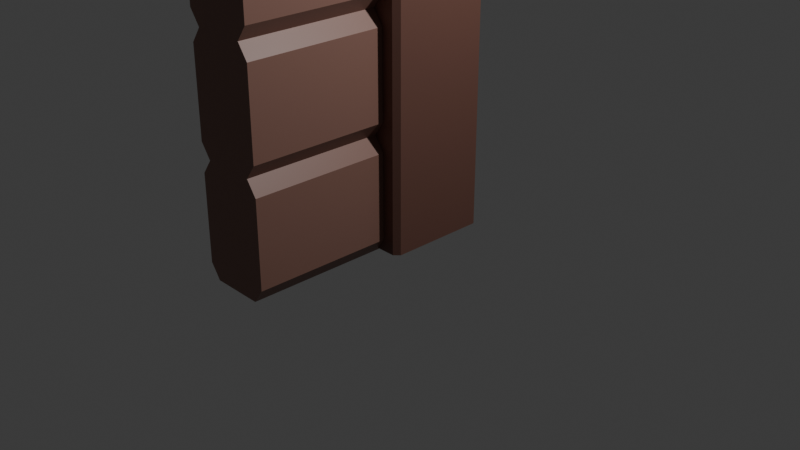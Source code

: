 # Source: wall2waycorner.blend  (saved by Blender 5.1.30; exported with 4.5.12 LTS)
import bpy
from mathutils import Matrix  # noqa: F401  (used for matrix-valued properties, if any)

bpy.ops.wm.read_factory_settings(use_empty=True)
scene = bpy.context.scene
scene.name = 'Scene'

# ---- collections
col_collection = bpy.data.collections.new('Collection'); scene.collection.children.link(col_collection)

# ---- materials (node trees are filled in below, after node groups)
mat_wood = bpy.data.materials.new('wood')
mat_wood.alpha_threshold = 0.0
mat_wood.use_backface_culling_lightprobe_volume = False
mat_wood.roughness = 0.5
mat_wood.line_color = (0.0, 0.0, 0.0, 1.0)
mat_material = bpy.data.materials.new('Material')
mat_woodwall = bpy.data.materials.new('woodwall')

# ---- material node trees
mat_wood.use_nodes = True; mat_wood.node_tree.nodes.clear()
_N = mat_wood.node_tree.nodes; _L = mat_wood.node_tree.links
n0 = _N.new('ShaderNodeOutputMaterial'); n0.name = 'Material Output'; n0.location = (200, 100)
n1 = _N.new('ShaderNodeBsdfPrincipled'); n1.name = 'Principled BSDF'; n1.location = (-200, 100)
n1.inputs[0].default_value = (0.1489, 0.06772, 0.05078, 1.0)
_L.new(n1.outputs[0], n0.inputs[0])
n0.is_active_output = True
mat_material.use_nodes = True; mat_material.node_tree.nodes.clear()
_N = mat_material.node_tree.nodes; _L = mat_material.node_tree.links
n0 = _N.new('ShaderNodeBsdfPrincipled'); n0.name = 'Principled BSDF'; n0.location = (-200, 100)
n0.inputs[0].default_value = (0.2164, 0.1531, 0.1231, 1.0)
n1 = _N.new('ShaderNodeOutputMaterial'); n1.name = 'Material Output'; n1.location = (200, 100)
_L.new(n0.outputs[0], n1.inputs[0])
n1.is_active_output = True
mat_woodwall.use_nodes = True; mat_woodwall.node_tree.nodes.clear()
_N = mat_woodwall.node_tree.nodes; _L = mat_woodwall.node_tree.links
n0 = _N.new('ShaderNodeBsdfPrincipled'); n0.name = 'Principled BSDF'; n0.location = (-200, 100)
n0.inputs[0].default_value = (0.2506, 0.1296, 0.101, 1.0)
n1 = _N.new('ShaderNodeOutputMaterial'); n1.name = 'Material Output'; n1.location = (200, 100)
_L.new(n0.outputs[0], n1.inputs[0])
n1.is_active_output = True

# ---- world
world_world = bpy.data.worlds.new('World'); scene.world = world_world
world_world.use_nodes = True; world_world.node_tree.nodes.clear()
_N = world_world.node_tree.nodes; _L = world_world.node_tree.links
n0 = _N.new('ShaderNodeOutputWorld'); n0.name = 'World Output'; n0.location = (200, 100)
n1 = _N.new('ShaderNodeBackground'); n1.name = 'Background'; n1.location = (-200, 100)
n1.inputs[0].default_value = (0.05088, 0.05088, 0.05088, 1.0)
_L.new(n1.outputs[0], n0.inputs[0])
n0.is_active_output = True
world_world.color = (0.05088, 0.05088, 0.05088)
world_world.sun_shadow_jitter_overblur = 0.0

# ---- cameras
cam_camera = bpy.data.cameras.new('Camera')
cam_camera.clip_end = 100.0
cam_camera.ortho_scale = 7.314

# ---- lights
light_light = bpy.data.lights.new('Light', 'POINT')
light_light.energy = 1000.0
light_light.shadow_soft_size = 0.1

# ---- meshes
me_cube = bpy.data.meshes.new('Cube')
me_cube.from_pydata([(0.9036, 1.0, 7.505), (0.9036, 0.9036, 7.602), (1.0, 0.9036, 7.505), (0.9036, 1.0, -0.03728), (1.0, 0.9036, -0.03728), (1.0, -0.9036, 7.505), (0.9036, -0.9036, 7.602), (0.9036, -1.0, 7.505), (1.0, -0.9036, -0.03728), (0.9036, -1.0, -0.03728), (-0.9036, 1.0, 7.505), (-1.0, 0.9036, 7.505), (-0.9036, 0.9036, 7.602), (-1.0, 0.9036, -0.03728), (-0.9036, 1.0, -0.03728), (-1.0, -0.9036, 7.505), (-0.9036, -1.0, 7.505), (-0.9036, -0.9036, 7.602), (-0.9036, -1.0, -0.03728), (-1.0, -0.9036, -0.03728), (0.6952, 0.6952, 7.602), (-0.6952, 0.6952, 7.602), (-0.6952, -0.6952, 7.602), (0.6952, -0.6952, 7.602), (-0.6952, 0.6952, 7.516), (0.6952, 0.6952, 7.516), (0.6952, -0.6952, 7.516), (-0.6952, -0.6952, 7.516)], [], [(0, 1, 2), (5, 6, 7), (10, 11, 12), (15, 16, 17), (2, 4, 3, 0), (18, 16, 15, 19), (7, 9, 8, 5), (10, 14, 13, 11), (6, 17, 16, 7), (1, 6, 5, 2), (17, 12, 11, 15), (12, 1, 0, 10), (14, 10, 0, 3), (4, 2, 5, 8), (21, 22, 27, 24), (13, 14, 3, 4, 8, 9, 18, 19), (9, 7, 16, 18), (19, 15, 11, 13), (1, 12, 21, 20), (12, 17, 22, 21), (17, 6, 23, 22), (6, 1, 20, 23), (25, 24, 27, 26), (20, 21, 24, 25), (22, 23, 26, 27), (23, 20, 25, 26)])
me_cube.polygons.foreach_set('material_index', [0, 0, 0, 0, 0, 0, 0, 0, 0, 0, 0, 0, 0, 0, 1, 0, 0, 0, 0, 0, 0, 0, 1, 1, 1, 1])
_uv = me_cube.uv_layers.new(name='UVMap')
_uv.uv.foreach_set('vector', [0.6294, 0.494, 0.637, 0.512, 0.6226, 0.512, 0.6226, 0.738, 0.637, 0.738, 0.6294, 0.756, 0.863, 0.5, 0.875, 0.512, 0.863, 0.512, 0.875, 0.738, 0.863, 0.75, 0.863, 0.738, 0.6226, 0.512, 0.375, 0.512, 0.371, 0.492, 0.6294, 0.494, 0.375, 0.0, 0.6218, 0.0, 0.6218, 0.01204, 0.375, 0.01204, 0.6294, 0.756, 0.371, 0.758, 0.375, 0.738, 0.6226, 0.738, 0.6218, 0.262, 0.375, 0.262, 0.375, 0.238, 0.6218, 0.238, 0.637, 0.738, 0.863, 0.738, 0.863, 0.75, 0.6294, 0.756, 0.637, 0.512, 0.637, 0.738, 0.6226, 0.738, 0.6226, 0.512, 0.863, 0.738, 0.863, 0.512, 0.875, 0.512, 0.875, 0.738, 0.863, 0.512, 0.637, 0.512, 0.6294, 0.494, 0.863, 0.5, 0.375, 0.262, 0.6218, 0.262, 0.6294, 0.494, 0.371, 0.492, 0.375, 0.512, 0.6226, 0.512, 0.6226, 0.738, 0.375, 0.738, 0.8369, 0.5381, 0.8369, 0.7119, 0.8369, 0.7119, 0.8369, 0.5381, 0.125, 0.512, 0.137, 0.5, 0.371, 0.492, 0.375, 0.512, 0.375, 0.738, 0.371, 0.758, 0.137, 0.75, 0.125, 0.738, 0.371, 0.758, 0.6294, 0.756, 0.6218, 0.988, 0.375, 0.988, 0.375, 0.01204, 0.6218, 0.01204, 0.6218, 0.238, 0.375, 0.238, 0.637, 0.512, 0.863, 0.512, 0.8369, 0.5381, 0.6631, 0.5381, 0.863, 0.512, 0.863, 0.738, 0.8369, 0.7119, 0.8369, 0.5381, 0.863, 0.738, 0.637, 0.738, 0.6631, 0.7119, 0.8369, 0.7119, 0.637, 0.738, 0.637, 0.512, 0.6631, 0.5381, 0.6631, 0.7119, 0.6631, 0.5381, 0.8369, 0.5381, 0.8369, 0.7119, 0.6631, 0.7119, 0.6631, 0.5381, 0.8369, 0.5381, 0.8369, 0.5381, 0.6631, 0.5381, 0.8369, 0.7119, 0.6631, 0.7119, 0.6631, 0.7119, 0.8369, 0.7119, 0.6631, 0.7119, 0.6631, 0.5381, 0.6631, 0.5381, 0.6631, 0.7119])
me_cube.materials.append(mat_wood)
me_cube.materials.append(mat_material)
me_cube.use_mirror_vertex_groups = False
me_cube.update()
me_cube_001 = bpy.data.meshes.new('Cube.001')
me_cube_001.from_pydata([(-0.3333, -2.479, -1.0), (0.3333, -2.479, -1.0), (0.3333, -2.479, 3.418), (-0.3333, -2.479, 3.418), (-2.462, 0.3333, -1.0), (-2.462, -0.3333, -1.0), (-2.462, -0.3333, 3.418), (-2.462, 0.3333, 3.418), (0.3333, 0.3333, 3.418), (0.3333, -0.3333, 3.418), (-0.3333, 0.3333, 3.418), (-0.3333, -0.3333, 3.418), (-0.3333, 0.3333, -1.0), (-0.3333, -0.3333, -1.0), (0.3333, 0.3333, -1.0), (0.3333, -0.3333, -1.0), (0.3333, -2.479, 1.946), (0.3333, -2.479, 0.4728), (-0.3333, -2.479, 1.946), (-0.3333, -2.479, 0.4728), (0.3333, -0.3333, 1.946), (0.3333, -0.3333, 0.4728), (-2.462, -0.3333, 1.946), (-2.462, -0.3333, 0.4728), (-2.462, 0.3333, 1.946), (-2.462, 0.3333, 0.4728), (0.3333, 0.3333, 1.946), (0.3333, 0.3333, 0.4728), (-0.3333, 0.3333, 1.946), (-0.3333, 0.3333, 0.4728), (-0.3333, -0.3333, 0.4728), (-0.3333, -0.3333, 1.946), (0.5175, -0.4649, 2.13), (0.5175, -0.4649, 3.234), (0.4649, -2.479, 0.2887), (0.4649, -2.479, -0.8159), (0.4649, -0.5175, -0.8159), (0.4649, -0.5175, 0.2887), (0.5175, 0.4649, 0.2887), (0.5175, 0.4649, -0.8159), (0.4649, 0.5175, 3.234), (0.4649, 0.5175, 2.13), (-0.4649, 0.5175, 2.13), (-0.4649, 0.5175, 3.234), (-0.5175, 0.4649, 2.13), (-2.462, 0.4649, 2.13), (-2.462, 0.4649, 3.234), (-0.5175, 0.4649, 3.234), (-0.5175, -0.4649, 2.13), (-0.5175, -0.4649, 3.234), (-2.462, -0.4649, 3.234), (-2.462, -0.4649, 2.13), (-0.4649, -2.479, 0.2887), (-0.4649, -0.5175, 0.2887), (-0.4649, -0.5175, -0.8159), (-0.4649, -2.479, -0.8159), (-0.4649, -2.479, 3.234), (-0.4649, -0.5175, 3.234), (-0.4649, -0.5175, 2.13), (-0.4649, -2.479, 2.13), (-0.4649, -2.479, 1.761), (-0.4649, -0.5175, 1.761), (-0.4649, -0.5175, 0.657), (-0.4649, -2.479, 0.657), (-0.5175, -0.4649, -0.8159), (-0.5175, -0.4649, 0.2887), (-2.462, -0.4649, 0.2887), (-2.462, -0.4649, -0.8159), (-0.5175, -0.4649, 0.657), (-0.5175, -0.4649, 1.761), (-2.462, -0.4649, 1.761), (-2.462, -0.4649, 0.657), (-0.5175, 0.4649, -0.8159), (-2.462, 0.4649, -0.8159), (-2.462, 0.4649, 0.2887), (-0.5175, 0.4649, 0.2887), (-0.5175, 0.4649, 0.657), (-2.462, 0.4649, 0.657), (-2.462, 0.4649, 1.761), (-0.5175, 0.4649, 1.761), (-0.4649, 0.5175, -0.8159), (-0.4649, 0.5175, 0.2887), (-0.4649, 0.5175, 0.657), (-0.4649, 0.5175, 1.761), (0.4649, 0.5175, 0.2887), (0.4649, 0.5175, -0.8159), (0.4649, 0.5175, 1.761), (0.4649, 0.5175, 0.657), (0.5175, 0.4649, 3.234), (0.5175, 0.4649, 2.13), (0.5175, 0.4649, 1.761), (0.5175, 0.4649, 0.657), (0.4649, -2.479, 3.234), (0.4649, -2.479, 2.13), (0.4649, -0.5175, 2.13), (0.4649, -0.5175, 3.234), (0.4649, -2.479, 1.761), (0.4649, -2.479, 0.657), (0.4649, -0.5175, 0.657), (0.4649, -0.5175, 1.761), (0.5175, -0.4649, -0.8159), (0.5175, -0.4649, 0.2887), (0.5175, -0.4649, 0.657), (0.5175, -0.4649, 1.761)], [], [(9, 11, 3, 2), (13, 15, 1, 0), (34, 35, 36, 37), (16, 2, 3, 18), (12, 14, 15, 13), (4, 12, 13, 5), (8, 10, 11, 9), (10, 7, 6, 11), (22, 6, 7, 24), (44, 45, 46, 47), (48, 49, 50, 51), (52, 53, 54, 55), (56, 57, 58, 59), (60, 61, 62, 63), (64, 65, 66, 67), (68, 69, 70, 71), (72, 73, 74, 75), (76, 77, 78, 79), (5, 23, 25, 4), (23, 22, 24, 25), (1, 17, 19, 0), (17, 16, 18, 19), (92, 93, 94, 95), (96, 97, 98, 99), (9, 20, 32, 33), (17, 1, 35, 34), (1, 15, 36, 35), (15, 21, 37, 36), (21, 17, 34, 37), (14, 27, 38, 39), (8, 26, 41, 40), (28, 10, 43, 42), (28, 24, 45, 44), (24, 7, 46, 45), (7, 10, 47, 46), (10, 28, 44, 47), (31, 11, 49, 48), (11, 6, 50, 49), (6, 22, 51, 50), (22, 31, 48, 51), (19, 30, 53, 52), (30, 13, 54, 53), (13, 0, 55, 54), (0, 19, 52, 55), (3, 11, 57, 56), (11, 31, 58, 57), (31, 18, 59, 58), (18, 3, 56, 59), (18, 31, 61, 60), (31, 30, 62, 61), (30, 19, 63, 62), (19, 18, 60, 63), (13, 30, 65, 64), (30, 23, 66, 65), (23, 5, 67, 66), (5, 13, 64, 67), (30, 31, 69, 68), (31, 22, 70, 69), (22, 23, 71, 70), (23, 30, 68, 71), (12, 4, 73, 72), (4, 25, 74, 73), (25, 29, 75, 74), (29, 12, 72, 75), (29, 25, 77, 76), (25, 24, 78, 77), (24, 28, 79, 78), (28, 29, 76, 79), (12, 29, 81, 80), (29, 28, 83, 82), (27, 14, 85, 84), (26, 27, 87, 86), (26, 8, 88, 89), (27, 26, 90, 91), (2, 16, 93, 92), (16, 20, 94, 93), (20, 9, 95, 94), (9, 2, 92, 95), (16, 17, 97, 96), (17, 21, 98, 97), (21, 20, 99, 98), (20, 16, 96, 99), (21, 15, 100, 101), (20, 21, 102, 103)])
_uv = me_cube_001.uv_layers.new(name='UVMap')
_uv.uv.foreach_set('vector', [0.7083, 0.6667, 0.7917, 0.6667, 0.7917, 0.75, 0.7083, 0.75, 0.2083, 0.6667, 0.2917, 0.6667, 0.2917, 0.75, 0.2083, 0.75, 0.4443, 0.819, 0.3794, 0.819, 0.315, 0.681, 0.4168, 0.681, 0.5417, 0.8333, 0.625, 0.8333, 0.625, 0.9167, 0.5417, 0.9167, 0.2083, 0.5833, 0.2917, 0.5833, 0.2917, 0.6667, 0.2083, 0.6667, 0.125, 0.5833, 0.2083, 0.5833, 0.2083, 0.6667, 0.125, 0.6667, 0.7083, 0.5833, 0.7917, 0.5833, 0.7917, 0.6667, 0.7083, 0.6667, 0.7917, 0.5833, 0.875, 0.5833, 0.875, 0.6667, 0.7917, 0.6667, 0.5417, 0.08333, 0.625, 0.08333, 0.625, 0.1667, 0.5417, 0.1667, 0.6304, 0.5744, 0.7203, 0.4707, 0.8464, 0.5689, 0.7751, 0.5804, 0.6304, 0.6542, 0.7751, 0.6625, 0.8464, 0.6465, 0.7203, 0.509, 0.4407, 0.8951, 0.3857, 0.6882, 0.2446, 0.6882, 0.3734, 0.8951, 0.6266, 0.8951, 0.7554, 0.6882, 0.6143, 0.6882, 0.5593, 0.8951, 0.5336, 0.8951, 0.5705, 0.6882, 0.4295, 0.6882, 0.4664, 0.8951, 0.2463, 0.621, 0.3909, 0.6293, 0.5084, 0.2909, 0.3822, 0.1533, 0.4384, 0.6376, 0.583, 0.6459, 0.6774, 0.4687, 0.5512, 0.3312, 0.2463, 0.5507, 0.3822, 0.2167, 0.5084, 0.3149, 0.3909, 0.5566, 0.4384, 0.5626, 0.5512, 0.3437, 0.6774, 0.4419, 0.583, 0.5685, 0.375, 0.08333, 0.4583, 0.08333, 0.4583, 0.1667, 0.375, 0.1667, 0.4583, 0.08333, 0.5417, 0.08333, 0.5417, 0.1667, 0.4583, 0.1667, 0.375, 0.8333, 0.4583, 0.8333, 0.4583, 0.9167, 0.375, 0.9167, 0.4583, 0.8333, 0.5417, 0.8333, 0.5417, 0.9167, 0.4583, 0.9167, 0.6206, 0.819, 0.5557, 0.819, 0.5832, 0.681, 0.685, 0.681, 0.5324, 0.819, 0.4676, 0.819, 0.4491, 0.681, 0.5509, 0.681, 0.7083, 0.6667, 0.5694, 0.6667, 0.5832, 0.6667, 0.685, 0.6667, 0.4583, 0.8333, 0.375, 0.8333, 0.3794, 0.819, 0.4443, 0.819, 0.375, 0.8333, 0.2917, 0.6667, 0.315, 0.681, 0.3794, 0.819, 0.2917, 0.6667, 0.4306, 0.6667, 0.4168, 0.681, 0.315, 0.681, 0.4306, 0.6667, 0.4583, 0.8333, 0.4443, 0.819, 0.4168, 0.681, 0.2917, 0.5833, 0.4306, 0.5833, 0.4168, 0.5833, 0.315, 0.5833, 0.7083, 0.5833, 0.5694, 0.5833, 0.5868, 0.5762, 0.691, 0.5762, 0.5972, 0.5833, 0.7917, 0.5833, 0.7674, 0.5762, 0.6215, 0.5762, 0.5972, 0.5833, 0.7083, 0.4444, 0.7203, 0.4707, 0.6304, 0.5744, 0.7083, 0.4444, 0.875, 0.5833, 0.8464, 0.5689, 0.7203, 0.4707, 0.875, 0.5833, 0.7917, 0.5833, 0.7751, 0.5804, 0.8464, 0.5689, 0.7917, 0.5833, 0.5972, 0.5833, 0.6304, 0.5744, 0.7751, 0.5804, 0.5972, 0.6667, 0.7917, 0.6667, 0.7751, 0.6625, 0.6304, 0.6542, 0.7917, 0.6667, 0.875, 0.6667, 0.8464, 0.6465, 0.7751, 0.6625, 0.875, 0.6667, 0.7083, 0.4722, 0.7203, 0.509, 0.8464, 0.6465, 0.7083, 0.4722, 0.5972, 0.6667, 0.6304, 0.6542, 0.7203, 0.509, 0.4583, 0.9167, 0.4028, 0.6667, 0.3857, 0.6882, 0.4407, 0.8951, 0.4028, 0.6667, 0.2083, 0.6667, 0.2446, 0.6882, 0.3857, 0.6882, 0.2083, 0.6667, 0.375, 0.9167, 0.3734, 0.8951, 0.2446, 0.6882, 0.375, 0.9167, 0.4583, 0.9167, 0.4407, 0.8951, 0.3734, 0.8951, 0.625, 0.9167, 0.7917, 0.6667, 0.7554, 0.6882, 0.6266, 0.8951, 0.7917, 0.6667, 0.5972, 0.6667, 0.6143, 0.6882, 0.7554, 0.6882, 0.5972, 0.6667, 0.5417, 0.9167, 0.5593, 0.8951, 0.6143, 0.6882, 0.5417, 0.9167, 0.625, 0.9167, 0.6266, 0.8951, 0.5593, 0.8951, 0.5417, 0.9167, 0.5972, 0.6667, 0.5705, 0.6882, 0.5336, 0.8951, 0.5972, 0.6667, 0.4028, 0.6667, 0.4295, 0.6882, 0.5705, 0.6882, 0.4028, 0.6667, 0.4583, 0.9167, 0.4664, 0.8951, 0.4295, 0.6882, 0.4583, 0.9167, 0.5417, 0.9167, 0.5336, 0.8951, 0.4664, 0.8951, 0.2083, 0.6667, 0.4028, 0.6667, 0.3909, 0.6293, 0.2463, 0.621, 0.4028, 0.6667, 0.5417, 0.2778, 0.5084, 0.2909, 0.3909, 0.6293, 0.5417, 0.2778, 0.375, 0.08333, 0.3822, 0.1533, 0.5084, 0.2909, 0.375, 0.08333, 0.2083, 0.6667, 0.2463, 0.621, 0.3822, 0.1533, 0.4028, 0.6667, 0.5972, 0.6667, 0.583, 0.6459, 0.4384, 0.6376, 0.5972, 0.6667, 0.7083, 0.4722, 0.6774, 0.4687, 0.583, 0.6459, 0.7083, 0.4722, 0.5417, 0.2778, 0.5512, 0.3312, 0.6774, 0.4687, 0.5417, 0.2778, 0.4028, 0.6667, 0.4384, 0.6376, 0.5512, 0.3312, 0.2083, 0.5833, 0.375, 0.1667, 0.3822, 0.2167, 0.2463, 0.5507, 0.375, 0.1667, 0.5417, 0.3056, 0.5084, 0.3149, 0.3822, 0.2167, 0.5417, 0.3056, 0.4028, 0.5833, 0.3909, 0.5566, 0.5084, 0.3149, 0.4028, 0.5833, 0.2083, 0.5833, 0.2463, 0.5507, 0.3909, 0.5566, 0.4028, 0.5833, 0.5417, 0.3056, 0.5512, 0.3437, 0.4384, 0.5626, 0.5417, 0.3056, 0.7083, 0.4444, 0.6774, 0.4419, 0.5512, 0.3437, 0.7083, 0.4444, 0.5972, 0.5833, 0.583, 0.5685, 0.6774, 0.4419, 0.5972, 0.5833, 0.4028, 0.5833, 0.4384, 0.5626, 0.583, 0.5685, 0.2083, 0.5833, 0.4028, 0.5833, 0.3785, 0.5762, 0.2326, 0.5762, 0.4028, 0.5833, 0.5972, 0.5833, 0.5729, 0.5762, 0.4271, 0.5762, 0.4306, 0.5833, 0.2917, 0.5833, 0.309, 0.5762, 0.4132, 0.5762, 0.5694, 0.5833, 0.4306, 0.5833, 0.4479, 0.5762, 0.5521, 0.5762, 0.5694, 0.5833, 0.7083, 0.5833, 0.685, 0.5833, 0.5832, 0.5833, 0.4306, 0.5833, 0.5694, 0.5833, 0.5509, 0.5833, 0.4491, 0.5833, 0.625, 0.8333, 0.5417, 0.8333, 0.5557, 0.819, 0.6206, 0.819, 0.5417, 0.8333, 0.5694, 0.6667, 0.5832, 0.681, 0.5557, 0.819, 0.5694, 0.6667, 0.7083, 0.6667, 0.685, 0.681, 0.5832, 0.681, 0.7083, 0.6667, 0.625, 0.8333, 0.6206, 0.819, 0.685, 0.681, 0.5417, 0.8333, 0.4583, 0.8333, 0.4676, 0.819, 0.5324, 0.819, 0.4583, 0.8333, 0.4306, 0.6667, 0.4491, 0.681, 0.4676, 0.819, 0.4306, 0.6667, 0.5694, 0.6667, 0.5509, 0.681, 0.4491, 0.681, 0.5694, 0.6667, 0.5417, 0.8333, 0.5324, 0.819, 0.5509, 0.681, 0.4306, 0.6667, 0.2917, 0.6667, 0.315, 0.6667, 0.4168, 0.6667, 0.5694, 0.6667, 0.4306, 0.6667, 0.4491, 0.6667, 0.5509, 0.6667])
me_cube_001.materials.append(mat_woodwall)
me_cube_001.update()

# ---- objects
ob_center = bpy.data.objects.new('center', me_cube)
ob_light = bpy.data.objects.new('Light', light_light)
ob_camera = bpy.data.objects.new('Camera', cam_camera)
ob_wall = bpy.data.objects.new('wall', me_cube_001)

# ---- transforms, parenting, visibility, modifiers, constraints
ob_center.location = (0.0, 0.0, 0.0)
ob_center.scale = (0.5577, 0.5577, 0.5577)
ob_center.lock_rotations_4d = False
ob_center.empty_display_type = 'ARROWS'
ob_center.lineart.crease_threshold = 0.0
ob_light.location = (4.076, 1.005, 5.904)
ob_light.rotation_euler = (0.6503, 0.05522, 1.866)
ob_light.lock_rotations_4d = False
ob_light.empty_display_type = 'ARROWS'
ob_light.color = (0.0, 0.0, 0.0, 0.0)
ob_light.lineart.crease_threshold = 0.0
ob_camera.location = (7.359, -6.926, 4.958)
ob_camera.rotation_euler = (1.109, 0.0, 0.8149)
ob_camera.lock_rotations_4d = False
ob_camera.empty_display_type = 'ARROWS'
ob_camera.color = (0.0, 0.0, 0.0, 0.0)
ob_camera.display_type = 'WIRE'
ob_camera.lineart.crease_threshold = 0.0
ob_wall.location = (0.0, 0.0, 0.7598)
ob_wall.scale = (0.8109, 0.8109, 0.8109)

# ---- collection membership
col_collection.objects.link(ob_center)
col_collection.objects.link(ob_light)
col_collection.objects.link(ob_camera)
col_collection.objects.link(ob_wall)

# ---- scene / render settings (as saved in the file)
scene.camera = ob_camera
scene.frame_start = 1; scene.frame_end = 250; scene.frame_set(1)
scene.render.engine = 'BLENDER_EEVEE_NEXT'
scene.render.bake_bias = 0.0
scene.render.bake_samples = 0
scene.cycles.sampling_pattern = 'TABULATED_SOBOL'
scene.eevee.use_volume_custom_range = False
bpy.context.view_layer.update()
